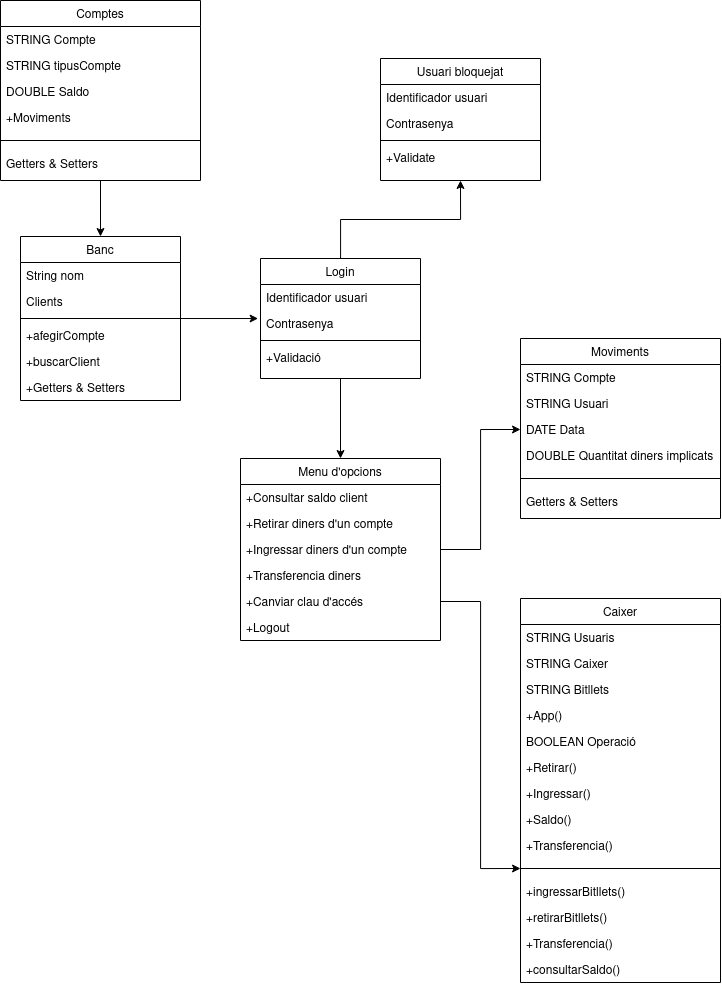

The diagram above was exported from draw.io. Its source (the exported page's mxGraphModel, read from the mxfile embedded in the PNG):
<mxGraphModel dx="3033" dy="2275" grid="1" gridSize="10" guides="1" tooltips="1" connect="1" arrows="1" fold="1" page="1" pageScale="1" pageWidth="827" pageHeight="1169" math="0" shadow="0">
  <root>
    <mxCell id="WIyWlLk6GJQsqaUBKTNV-0" />
    <mxCell id="WIyWlLk6GJQsqaUBKTNV-1" parent="WIyWlLk6GJQsqaUBKTNV-0" />
    <mxCell id="omlaPQxqXg7HcF7YhHDi-7" style="edgeStyle=orthogonalEdgeStyle;rounded=0;orthogonalLoop=1;jettySize=auto;html=1;entryX=0.5;entryY=0;entryDx=0;entryDy=0;" edge="1" parent="WIyWlLk6GJQsqaUBKTNV-1" source="zkfFHV4jXpPFQw0GAbJ--17" target="rjwOt36mGuxQWXS110AB-0">
      <mxGeometry relative="1" as="geometry" />
    </mxCell>
    <mxCell id="omlaPQxqXg7HcF7YhHDi-8" style="edgeStyle=orthogonalEdgeStyle;rounded=0;orthogonalLoop=1;jettySize=auto;html=1;entryX=0.5;entryY=1;entryDx=0;entryDy=0;" edge="1" parent="WIyWlLk6GJQsqaUBKTNV-1" source="zkfFHV4jXpPFQw0GAbJ--17" target="rjwOt36mGuxQWXS110AB-10">
      <mxGeometry relative="1" as="geometry" />
    </mxCell>
    <mxCell id="zkfFHV4jXpPFQw0GAbJ--17" value="Login" style="swimlane;fontStyle=0;align=center;verticalAlign=top;childLayout=stackLayout;horizontal=1;startSize=26;horizontalStack=0;resizeParent=1;resizeLast=0;collapsible=1;marginBottom=0;rounded=0;shadow=0;strokeWidth=1;" parent="WIyWlLk6GJQsqaUBKTNV-1" vertex="1">
      <mxGeometry x="-480" y="40" width="160" height="120" as="geometry">
        <mxRectangle x="550" y="140" width="160" height="26" as="alternateBounds" />
      </mxGeometry>
    </mxCell>
    <mxCell id="zkfFHV4jXpPFQw0GAbJ--18" value="Identificador usuari" style="text;align=left;verticalAlign=top;spacingLeft=4;spacingRight=4;overflow=hidden;rotatable=0;points=[[0,0.5],[1,0.5]];portConstraint=eastwest;" parent="zkfFHV4jXpPFQw0GAbJ--17" vertex="1">
      <mxGeometry y="26" width="160" height="26" as="geometry" />
    </mxCell>
    <mxCell id="zkfFHV4jXpPFQw0GAbJ--19" value="Contrasenya" style="text;align=left;verticalAlign=top;spacingLeft=4;spacingRight=4;overflow=hidden;rotatable=0;points=[[0,0.5],[1,0.5]];portConstraint=eastwest;rounded=0;shadow=0;html=0;" parent="zkfFHV4jXpPFQw0GAbJ--17" vertex="1">
      <mxGeometry y="52" width="160" height="26" as="geometry" />
    </mxCell>
    <mxCell id="zkfFHV4jXpPFQw0GAbJ--23" value="" style="line;html=1;strokeWidth=1;align=left;verticalAlign=middle;spacingTop=-1;spacingLeft=3;spacingRight=3;rotatable=0;labelPosition=right;points=[];portConstraint=eastwest;" parent="zkfFHV4jXpPFQw0GAbJ--17" vertex="1">
      <mxGeometry y="78" width="160" height="8" as="geometry" />
    </mxCell>
    <mxCell id="zkfFHV4jXpPFQw0GAbJ--24" value="+Validació" style="text;align=left;verticalAlign=top;spacingLeft=4;spacingRight=4;overflow=hidden;rotatable=0;points=[[0,0.5],[1,0.5]];portConstraint=eastwest;" parent="zkfFHV4jXpPFQw0GAbJ--17" vertex="1">
      <mxGeometry y="86" width="160" height="26" as="geometry" />
    </mxCell>
    <mxCell id="rjwOt36mGuxQWXS110AB-0" value="Menu d'opcions" style="swimlane;fontStyle=0;align=center;verticalAlign=top;childLayout=stackLayout;horizontal=1;startSize=26;horizontalStack=0;resizeParent=1;resizeLast=0;collapsible=1;marginBottom=0;rounded=0;shadow=0;strokeWidth=1;" parent="WIyWlLk6GJQsqaUBKTNV-1" vertex="1">
      <mxGeometry x="-500" y="240" width="200" height="182" as="geometry">
        <mxRectangle x="550" y="140" width="160" height="26" as="alternateBounds" />
      </mxGeometry>
    </mxCell>
    <mxCell id="rjwOt36mGuxQWXS110AB-1" value="+Consultar saldo client" style="text;align=left;verticalAlign=top;spacingLeft=4;spacingRight=4;overflow=hidden;rotatable=0;points=[[0,0.5],[1,0.5]];portConstraint=eastwest;" parent="rjwOt36mGuxQWXS110AB-0" vertex="1">
      <mxGeometry y="26" width="200" height="26" as="geometry" />
    </mxCell>
    <mxCell id="rjwOt36mGuxQWXS110AB-2" value="+Retirar diners d'un compte" style="text;align=left;verticalAlign=top;spacingLeft=4;spacingRight=4;overflow=hidden;rotatable=0;points=[[0,0.5],[1,0.5]];portConstraint=eastwest;rounded=0;shadow=0;html=0;" parent="rjwOt36mGuxQWXS110AB-0" vertex="1">
      <mxGeometry y="52" width="200" height="26" as="geometry" />
    </mxCell>
    <mxCell id="rjwOt36mGuxQWXS110AB-4" value="+Ingressar diners d'un compte" style="text;align=left;verticalAlign=top;spacingLeft=4;spacingRight=4;overflow=hidden;rotatable=0;points=[[0,0.5],[1,0.5]];portConstraint=eastwest;" parent="rjwOt36mGuxQWXS110AB-0" vertex="1">
      <mxGeometry y="78" width="200" height="26" as="geometry" />
    </mxCell>
    <mxCell id="rjwOt36mGuxQWXS110AB-23" value="+Transferencia diners" style="text;align=left;verticalAlign=top;spacingLeft=4;spacingRight=4;overflow=hidden;rotatable=0;points=[[0,0.5],[1,0.5]];portConstraint=eastwest;" parent="rjwOt36mGuxQWXS110AB-0" vertex="1">
      <mxGeometry y="104" width="200" height="26" as="geometry" />
    </mxCell>
    <mxCell id="rjwOt36mGuxQWXS110AB-24" value="+Canviar clau d'accés" style="text;align=left;verticalAlign=top;spacingLeft=4;spacingRight=4;overflow=hidden;rotatable=0;points=[[0,0.5],[1,0.5]];portConstraint=eastwest;" parent="rjwOt36mGuxQWXS110AB-0" vertex="1">
      <mxGeometry y="130" width="200" height="26" as="geometry" />
    </mxCell>
    <mxCell id="rjwOt36mGuxQWXS110AB-25" value="+Logout" style="text;align=left;verticalAlign=top;spacingLeft=4;spacingRight=4;overflow=hidden;rotatable=0;points=[[0,0.5],[1,0.5]];portConstraint=eastwest;" parent="rjwOt36mGuxQWXS110AB-0" vertex="1">
      <mxGeometry y="156" width="200" height="26" as="geometry" />
    </mxCell>
    <mxCell id="rjwOt36mGuxQWXS110AB-5" value="Banc" style="swimlane;fontStyle=0;align=center;verticalAlign=top;childLayout=stackLayout;horizontal=1;startSize=26;horizontalStack=0;resizeParent=1;resizeLast=0;collapsible=1;marginBottom=0;rounded=0;shadow=0;strokeWidth=1;" parent="WIyWlLk6GJQsqaUBKTNV-1" vertex="1">
      <mxGeometry x="-720" y="18" width="160" height="164" as="geometry">
        <mxRectangle x="550" y="140" width="160" height="26" as="alternateBounds" />
      </mxGeometry>
    </mxCell>
    <mxCell id="rjwOt36mGuxQWXS110AB-6" value="String nom" style="text;align=left;verticalAlign=top;spacingLeft=4;spacingRight=4;overflow=hidden;rotatable=0;points=[[0,0.5],[1,0.5]];portConstraint=eastwest;" parent="rjwOt36mGuxQWXS110AB-5" vertex="1">
      <mxGeometry y="26" width="160" height="26" as="geometry" />
    </mxCell>
    <mxCell id="rjwOt36mGuxQWXS110AB-7" value="Clients" style="text;align=left;verticalAlign=top;spacingLeft=4;spacingRight=4;overflow=hidden;rotatable=0;points=[[0,0.5],[1,0.5]];portConstraint=eastwest;rounded=0;shadow=0;html=0;" parent="rjwOt36mGuxQWXS110AB-5" vertex="1">
      <mxGeometry y="52" width="160" height="26" as="geometry" />
    </mxCell>
    <mxCell id="rjwOt36mGuxQWXS110AB-8" value="" style="line;html=1;strokeWidth=1;align=left;verticalAlign=middle;spacingTop=-1;spacingLeft=3;spacingRight=3;rotatable=0;labelPosition=right;points=[];portConstraint=eastwest;" parent="rjwOt36mGuxQWXS110AB-5" vertex="1">
      <mxGeometry y="78" width="160" height="8" as="geometry" />
    </mxCell>
    <mxCell id="rjwOt36mGuxQWXS110AB-9" value="+afegirCompte" style="text;align=left;verticalAlign=top;spacingLeft=4;spacingRight=4;overflow=hidden;rotatable=0;points=[[0,0.5],[1,0.5]];portConstraint=eastwest;" parent="rjwOt36mGuxQWXS110AB-5" vertex="1">
      <mxGeometry y="86" width="160" height="26" as="geometry" />
    </mxCell>
    <mxCell id="omlaPQxqXg7HcF7YhHDi-0" value="+buscarClient" style="text;align=left;verticalAlign=top;spacingLeft=4;spacingRight=4;overflow=hidden;rotatable=0;points=[[0,0.5],[1,0.5]];portConstraint=eastwest;" vertex="1" parent="rjwOt36mGuxQWXS110AB-5">
      <mxGeometry y="112" width="160" height="26" as="geometry" />
    </mxCell>
    <mxCell id="omlaPQxqXg7HcF7YhHDi-1" value="+Getters &amp; Setters" style="text;align=left;verticalAlign=top;spacingLeft=4;spacingRight=4;overflow=hidden;rotatable=0;points=[[0,0.5],[1,0.5]];portConstraint=eastwest;" vertex="1" parent="rjwOt36mGuxQWXS110AB-5">
      <mxGeometry y="138" width="160" height="26" as="geometry" />
    </mxCell>
    <mxCell id="rjwOt36mGuxQWXS110AB-10" value="Usuari bloquejat" style="swimlane;fontStyle=0;align=center;verticalAlign=top;childLayout=stackLayout;horizontal=1;startSize=26;horizontalStack=0;resizeParent=1;resizeLast=0;collapsible=1;marginBottom=0;rounded=0;shadow=0;strokeWidth=1;" parent="WIyWlLk6GJQsqaUBKTNV-1" vertex="1">
      <mxGeometry x="-360" y="-160" width="160" height="122" as="geometry">
        <mxRectangle x="550" y="140" width="160" height="26" as="alternateBounds" />
      </mxGeometry>
    </mxCell>
    <mxCell id="rjwOt36mGuxQWXS110AB-11" value="Identificador usuari" style="text;align=left;verticalAlign=top;spacingLeft=4;spacingRight=4;overflow=hidden;rotatable=0;points=[[0,0.5],[1,0.5]];portConstraint=eastwest;" parent="rjwOt36mGuxQWXS110AB-10" vertex="1">
      <mxGeometry y="26" width="160" height="26" as="geometry" />
    </mxCell>
    <mxCell id="rjwOt36mGuxQWXS110AB-12" value="Contrasenya" style="text;align=left;verticalAlign=top;spacingLeft=4;spacingRight=4;overflow=hidden;rotatable=0;points=[[0,0.5],[1,0.5]];portConstraint=eastwest;rounded=0;shadow=0;html=0;" parent="rjwOt36mGuxQWXS110AB-10" vertex="1">
      <mxGeometry y="52" width="160" height="26" as="geometry" />
    </mxCell>
    <mxCell id="rjwOt36mGuxQWXS110AB-13" value="" style="line;html=1;strokeWidth=1;align=left;verticalAlign=middle;spacingTop=-1;spacingLeft=3;spacingRight=3;rotatable=0;labelPosition=right;points=[];portConstraint=eastwest;" parent="rjwOt36mGuxQWXS110AB-10" vertex="1">
      <mxGeometry y="78" width="160" height="8" as="geometry" />
    </mxCell>
    <mxCell id="rjwOt36mGuxQWXS110AB-14" value="+Validate" style="text;align=left;verticalAlign=top;spacingLeft=4;spacingRight=4;overflow=hidden;rotatable=0;points=[[0,0.5],[1,0.5]];portConstraint=eastwest;" parent="rjwOt36mGuxQWXS110AB-10" vertex="1">
      <mxGeometry y="86" width="160" height="26" as="geometry" />
    </mxCell>
    <mxCell id="rjwOt36mGuxQWXS110AB-16" value="Moviments" style="swimlane;fontStyle=0;align=center;verticalAlign=top;childLayout=stackLayout;horizontal=1;startSize=26;horizontalStack=0;resizeParent=1;resizeLast=0;collapsible=1;marginBottom=0;rounded=0;shadow=0;strokeWidth=1;" parent="WIyWlLk6GJQsqaUBKTNV-1" vertex="1">
      <mxGeometry x="-220" y="120" width="200" height="180" as="geometry">
        <mxRectangle x="550" y="140" width="160" height="26" as="alternateBounds" />
      </mxGeometry>
    </mxCell>
    <mxCell id="rjwOt36mGuxQWXS110AB-17" value="STRING Compte" style="text;align=left;verticalAlign=top;spacingLeft=4;spacingRight=4;overflow=hidden;rotatable=0;points=[[0,0.5],[1,0.5]];portConstraint=eastwest;" parent="rjwOt36mGuxQWXS110AB-16" vertex="1">
      <mxGeometry y="26" width="200" height="26" as="geometry" />
    </mxCell>
    <mxCell id="rjwOt36mGuxQWXS110AB-18" value="STRING Usuari" style="text;align=left;verticalAlign=top;spacingLeft=4;spacingRight=4;overflow=hidden;rotatable=0;points=[[0,0.5],[1,0.5]];portConstraint=eastwest;rounded=0;shadow=0;html=0;" parent="rjwOt36mGuxQWXS110AB-16" vertex="1">
      <mxGeometry y="52" width="200" height="26" as="geometry" />
    </mxCell>
    <mxCell id="rjwOt36mGuxQWXS110AB-21" value="DATE Data" style="text;align=left;verticalAlign=top;spacingLeft=4;spacingRight=4;overflow=hidden;rotatable=0;points=[[0,0.5],[1,0.5]];portConstraint=eastwest;rounded=0;shadow=0;html=0;" parent="rjwOt36mGuxQWXS110AB-16" vertex="1">
      <mxGeometry y="78" width="200" height="26" as="geometry" />
    </mxCell>
    <mxCell id="rjwOt36mGuxQWXS110AB-22" value="DOUBLE Quantitat diners implicats" style="text;align=left;verticalAlign=top;spacingLeft=4;spacingRight=4;overflow=hidden;rotatable=0;points=[[0,0.5],[1,0.5]];portConstraint=eastwest;rounded=0;shadow=0;html=0;" parent="rjwOt36mGuxQWXS110AB-16" vertex="1">
      <mxGeometry y="104" width="200" height="26" as="geometry" />
    </mxCell>
    <mxCell id="omlaPQxqXg7HcF7YhHDi-9" value="" style="line;strokeWidth=1;fillColor=none;align=left;verticalAlign=middle;spacingTop=-1;spacingLeft=3;spacingRight=3;rotatable=0;labelPosition=right;points=[];portConstraint=eastwest;strokeColor=inherit;" vertex="1" parent="rjwOt36mGuxQWXS110AB-16">
      <mxGeometry y="130" width="200" height="20" as="geometry" />
    </mxCell>
    <mxCell id="omlaPQxqXg7HcF7YhHDi-10" value="Getters &amp; Setters" style="text;align=left;verticalAlign=top;spacingLeft=4;spacingRight=4;overflow=hidden;rotatable=0;points=[[0,0.5],[1,0.5]];portConstraint=eastwest;rounded=0;shadow=0;html=0;" vertex="1" parent="rjwOt36mGuxQWXS110AB-16">
      <mxGeometry y="150" width="200" height="26" as="geometry" />
    </mxCell>
    <mxCell id="omlaPQxqXg7HcF7YhHDi-6" style="edgeStyle=orthogonalEdgeStyle;rounded=0;orthogonalLoop=1;jettySize=auto;html=1;entryX=-0.015;entryY=0.309;entryDx=0;entryDy=0;entryPerimeter=0;" edge="1" parent="WIyWlLk6GJQsqaUBKTNV-1" source="rjwOt36mGuxQWXS110AB-8" target="zkfFHV4jXpPFQw0GAbJ--19">
      <mxGeometry relative="1" as="geometry" />
    </mxCell>
    <mxCell id="omlaPQxqXg7HcF7YhHDi-11" style="edgeStyle=orthogonalEdgeStyle;rounded=0;orthogonalLoop=1;jettySize=auto;html=1;entryX=0;entryY=0.5;entryDx=0;entryDy=0;" edge="1" parent="WIyWlLk6GJQsqaUBKTNV-1" source="rjwOt36mGuxQWXS110AB-4" target="rjwOt36mGuxQWXS110AB-21">
      <mxGeometry relative="1" as="geometry" />
    </mxCell>
    <mxCell id="omlaPQxqXg7HcF7YhHDi-19" style="edgeStyle=orthogonalEdgeStyle;rounded=0;orthogonalLoop=1;jettySize=auto;html=1;entryX=0.5;entryY=0;entryDx=0;entryDy=0;" edge="1" parent="WIyWlLk6GJQsqaUBKTNV-1" source="omlaPQxqXg7HcF7YhHDi-12" target="rjwOt36mGuxQWXS110AB-5">
      <mxGeometry relative="1" as="geometry" />
    </mxCell>
    <mxCell id="omlaPQxqXg7HcF7YhHDi-12" value="Comptes" style="swimlane;fontStyle=0;align=center;verticalAlign=top;childLayout=stackLayout;horizontal=1;startSize=26;horizontalStack=0;resizeParent=1;resizeLast=0;collapsible=1;marginBottom=0;rounded=0;shadow=0;strokeWidth=1;" vertex="1" parent="WIyWlLk6GJQsqaUBKTNV-1">
      <mxGeometry x="-740" y="-218" width="200" height="180" as="geometry">
        <mxRectangle x="550" y="140" width="160" height="26" as="alternateBounds" />
      </mxGeometry>
    </mxCell>
    <mxCell id="omlaPQxqXg7HcF7YhHDi-13" value="STRING Compte" style="text;align=left;verticalAlign=top;spacingLeft=4;spacingRight=4;overflow=hidden;rotatable=0;points=[[0,0.5],[1,0.5]];portConstraint=eastwest;" vertex="1" parent="omlaPQxqXg7HcF7YhHDi-12">
      <mxGeometry y="26" width="200" height="26" as="geometry" />
    </mxCell>
    <mxCell id="omlaPQxqXg7HcF7YhHDi-14" value="STRING tipusCompte" style="text;align=left;verticalAlign=top;spacingLeft=4;spacingRight=4;overflow=hidden;rotatable=0;points=[[0,0.5],[1,0.5]];portConstraint=eastwest;rounded=0;shadow=0;html=0;" vertex="1" parent="omlaPQxqXg7HcF7YhHDi-12">
      <mxGeometry y="52" width="200" height="26" as="geometry" />
    </mxCell>
    <mxCell id="omlaPQxqXg7HcF7YhHDi-16" value="DOUBLE Saldo" style="text;align=left;verticalAlign=top;spacingLeft=4;spacingRight=4;overflow=hidden;rotatable=0;points=[[0,0.5],[1,0.5]];portConstraint=eastwest;rounded=0;shadow=0;html=0;" vertex="1" parent="omlaPQxqXg7HcF7YhHDi-12">
      <mxGeometry y="78" width="200" height="26" as="geometry" />
    </mxCell>
    <mxCell id="omlaPQxqXg7HcF7YhHDi-20" value="+Moviments" style="text;align=left;verticalAlign=top;spacingLeft=4;spacingRight=4;overflow=hidden;rotatable=0;points=[[0,0.5],[1,0.5]];portConstraint=eastwest;rounded=0;shadow=0;html=0;" vertex="1" parent="omlaPQxqXg7HcF7YhHDi-12">
      <mxGeometry y="104" width="200" height="26" as="geometry" />
    </mxCell>
    <mxCell id="omlaPQxqXg7HcF7YhHDi-17" value="" style="line;strokeWidth=1;fillColor=none;align=left;verticalAlign=middle;spacingTop=-1;spacingLeft=3;spacingRight=3;rotatable=0;labelPosition=right;points=[];portConstraint=eastwest;strokeColor=inherit;" vertex="1" parent="omlaPQxqXg7HcF7YhHDi-12">
      <mxGeometry y="130" width="200" height="20" as="geometry" />
    </mxCell>
    <mxCell id="omlaPQxqXg7HcF7YhHDi-18" value="Getters &amp; Setters" style="text;align=left;verticalAlign=top;spacingLeft=4;spacingRight=4;overflow=hidden;rotatable=0;points=[[0,0.5],[1,0.5]];portConstraint=eastwest;rounded=0;shadow=0;html=0;" vertex="1" parent="omlaPQxqXg7HcF7YhHDi-12">
      <mxGeometry y="150" width="200" height="26" as="geometry" />
    </mxCell>
    <mxCell id="omlaPQxqXg7HcF7YhHDi-21" value="Caixer" style="swimlane;fontStyle=0;align=center;verticalAlign=top;childLayout=stackLayout;horizontal=1;startSize=26;horizontalStack=0;resizeParent=1;resizeLast=0;collapsible=1;marginBottom=0;rounded=0;shadow=0;strokeWidth=1;" vertex="1" parent="WIyWlLk6GJQsqaUBKTNV-1">
      <mxGeometry x="-220" y="380" width="200" height="384" as="geometry">
        <mxRectangle x="550" y="140" width="160" height="26" as="alternateBounds" />
      </mxGeometry>
    </mxCell>
    <mxCell id="omlaPQxqXg7HcF7YhHDi-33" value="STRING Usuaris" style="text;align=left;verticalAlign=top;spacingLeft=4;spacingRight=4;overflow=hidden;rotatable=0;points=[[0,0.5],[1,0.5]];portConstraint=eastwest;" vertex="1" parent="omlaPQxqXg7HcF7YhHDi-21">
      <mxGeometry y="26" width="200" height="26" as="geometry" />
    </mxCell>
    <mxCell id="omlaPQxqXg7HcF7YhHDi-34" value="STRING Caixer" style="text;align=left;verticalAlign=top;spacingLeft=4;spacingRight=4;overflow=hidden;rotatable=0;points=[[0,0.5],[1,0.5]];portConstraint=eastwest;" vertex="1" parent="omlaPQxqXg7HcF7YhHDi-21">
      <mxGeometry y="52" width="200" height="26" as="geometry" />
    </mxCell>
    <mxCell id="omlaPQxqXg7HcF7YhHDi-22" value="STRING Bitllets" style="text;align=left;verticalAlign=top;spacingLeft=4;spacingRight=4;overflow=hidden;rotatable=0;points=[[0,0.5],[1,0.5]];portConstraint=eastwest;" vertex="1" parent="omlaPQxqXg7HcF7YhHDi-21">
      <mxGeometry y="78" width="200" height="26" as="geometry" />
    </mxCell>
    <mxCell id="omlaPQxqXg7HcF7YhHDi-35" value="+App()" style="text;align=left;verticalAlign=top;spacingLeft=4;spacingRight=4;overflow=hidden;rotatable=0;points=[[0,0.5],[1,0.5]];portConstraint=eastwest;" vertex="1" parent="omlaPQxqXg7HcF7YhHDi-21">
      <mxGeometry y="104" width="200" height="26" as="geometry" />
    </mxCell>
    <mxCell id="omlaPQxqXg7HcF7YhHDi-25" value="BOOLEAN Operació" style="text;align=left;verticalAlign=top;spacingLeft=4;spacingRight=4;overflow=hidden;rotatable=0;points=[[0,0.5],[1,0.5]];portConstraint=eastwest;rounded=0;shadow=0;html=0;" vertex="1" parent="omlaPQxqXg7HcF7YhHDi-21">
      <mxGeometry y="130" width="200" height="26" as="geometry" />
    </mxCell>
    <mxCell id="omlaPQxqXg7HcF7YhHDi-29" value="+Retirar()&#10;" style="text;align=left;verticalAlign=top;spacingLeft=4;spacingRight=4;overflow=hidden;rotatable=0;points=[[0,0.5],[1,0.5]];portConstraint=eastwest;rounded=0;shadow=0;html=0;" vertex="1" parent="omlaPQxqXg7HcF7YhHDi-21">
      <mxGeometry y="156" width="200" height="26" as="geometry" />
    </mxCell>
    <mxCell id="omlaPQxqXg7HcF7YhHDi-30" value="+Ingressar()&#10;" style="text;align=left;verticalAlign=top;spacingLeft=4;spacingRight=4;overflow=hidden;rotatable=0;points=[[0,0.5],[1,0.5]];portConstraint=eastwest;rounded=0;shadow=0;html=0;" vertex="1" parent="omlaPQxqXg7HcF7YhHDi-21">
      <mxGeometry y="182" width="200" height="26" as="geometry" />
    </mxCell>
    <mxCell id="omlaPQxqXg7HcF7YhHDi-31" value="+Saldo()" style="text;align=left;verticalAlign=top;spacingLeft=4;spacingRight=4;overflow=hidden;rotatable=0;points=[[0,0.5],[1,0.5]];portConstraint=eastwest;rounded=0;shadow=0;html=0;" vertex="1" parent="omlaPQxqXg7HcF7YhHDi-21">
      <mxGeometry y="208" width="200" height="26" as="geometry" />
    </mxCell>
    <mxCell id="omlaPQxqXg7HcF7YhHDi-32" value="+Transferencia()" style="text;align=left;verticalAlign=top;spacingLeft=4;spacingRight=4;overflow=hidden;rotatable=0;points=[[0,0.5],[1,0.5]];portConstraint=eastwest;rounded=0;shadow=0;html=0;" vertex="1" parent="omlaPQxqXg7HcF7YhHDi-21">
      <mxGeometry y="234" width="200" height="26" as="geometry" />
    </mxCell>
    <mxCell id="omlaPQxqXg7HcF7YhHDi-26" value="" style="line;strokeWidth=1;fillColor=none;align=left;verticalAlign=middle;spacingTop=-1;spacingLeft=3;spacingRight=3;rotatable=0;labelPosition=right;points=[];portConstraint=eastwest;strokeColor=inherit;" vertex="1" parent="omlaPQxqXg7HcF7YhHDi-21">
      <mxGeometry y="260" width="200" height="20" as="geometry" />
    </mxCell>
    <mxCell id="omlaPQxqXg7HcF7YhHDi-27" value="+ingressarBitllets()&#10;" style="text;align=left;verticalAlign=top;spacingLeft=4;spacingRight=4;overflow=hidden;rotatable=0;points=[[0,0.5],[1,0.5]];portConstraint=eastwest;rounded=0;shadow=0;html=0;" vertex="1" parent="omlaPQxqXg7HcF7YhHDi-21">
      <mxGeometry y="280" width="200" height="26" as="geometry" />
    </mxCell>
    <mxCell id="omlaPQxqXg7HcF7YhHDi-28" value="+retirarBitllets()&#10;" style="text;align=left;verticalAlign=top;spacingLeft=4;spacingRight=4;overflow=hidden;rotatable=0;points=[[0,0.5],[1,0.5]];portConstraint=eastwest;rounded=0;shadow=0;html=0;" vertex="1" parent="omlaPQxqXg7HcF7YhHDi-21">
      <mxGeometry y="306" width="200" height="26" as="geometry" />
    </mxCell>
    <mxCell id="omlaPQxqXg7HcF7YhHDi-36" value="+Transferencia()&#10;" style="text;align=left;verticalAlign=top;spacingLeft=4;spacingRight=4;overflow=hidden;rotatable=0;points=[[0,0.5],[1,0.5]];portConstraint=eastwest;rounded=0;shadow=0;html=0;" vertex="1" parent="omlaPQxqXg7HcF7YhHDi-21">
      <mxGeometry y="332" width="200" height="26" as="geometry" />
    </mxCell>
    <mxCell id="omlaPQxqXg7HcF7YhHDi-37" value="+consultarSaldo()" style="text;align=left;verticalAlign=top;spacingLeft=4;spacingRight=4;overflow=hidden;rotatable=0;points=[[0,0.5],[1,0.5]];portConstraint=eastwest;rounded=0;shadow=0;html=0;" vertex="1" parent="omlaPQxqXg7HcF7YhHDi-21">
      <mxGeometry y="358" width="200" height="26" as="geometry" />
    </mxCell>
    <mxCell id="omlaPQxqXg7HcF7YhHDi-38" style="edgeStyle=orthogonalEdgeStyle;rounded=0;orthogonalLoop=1;jettySize=auto;html=1;entryX=0;entryY=0.5;entryDx=0;entryDy=0;entryPerimeter=0;" edge="1" parent="WIyWlLk6GJQsqaUBKTNV-1" source="rjwOt36mGuxQWXS110AB-24" target="omlaPQxqXg7HcF7YhHDi-26">
      <mxGeometry relative="1" as="geometry" />
    </mxCell>
  </root>
</mxGraphModel>